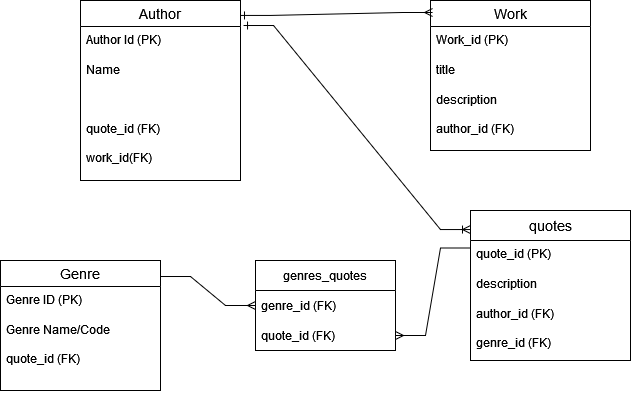

The diagram above was exported from draw.io. Its source (the exported page's mxGraphModel, read from the mxfile embedded in the PNG):
<mxGraphModel dx="1050" dy="530" grid="1" gridSize="10" guides="1" tooltips="1" connect="1" arrows="1" fold="1" page="1" pageScale="1" pageWidth="850" pageHeight="1100" math="0" shadow="0">
  <root>
    <mxCell id="0" />
    <mxCell id="1" parent="0" />
    <mxCell id="nqIZEa0l6Xzh4vl94oVq-1" value="Author" style="swimlane;fontStyle=0;childLayout=stackLayout;horizontal=1;startSize=26;horizontalStack=0;resizeParent=1;resizeParentMax=0;resizeLast=0;collapsible=1;marginBottom=0;align=center;fontSize=14;" parent="1" vertex="1">
      <mxGeometry x="110" y="80" width="160" height="180" as="geometry" />
    </mxCell>
    <mxCell id="nqIZEa0l6Xzh4vl94oVq-2" value="Author Id (PK)" style="text;strokeColor=none;fillColor=none;spacingLeft=4;spacingRight=4;overflow=hidden;rotatable=0;points=[[0,0.5],[1,0.5]];portConstraint=eastwest;fontSize=12;whiteSpace=wrap;html=1;" parent="nqIZEa0l6Xzh4vl94oVq-1" vertex="1">
      <mxGeometry y="26" width="160" height="30" as="geometry" />
    </mxCell>
    <mxCell id="nqIZEa0l6Xzh4vl94oVq-3" value="Name" style="text;strokeColor=none;fillColor=none;spacingLeft=4;spacingRight=4;overflow=hidden;rotatable=0;points=[[0,0.5],[1,0.5]];portConstraint=eastwest;fontSize=12;whiteSpace=wrap;html=1;" parent="nqIZEa0l6Xzh4vl94oVq-1" vertex="1">
      <mxGeometry y="56" width="160" height="30" as="geometry" />
    </mxCell>
    <mxCell id="nqIZEa0l6Xzh4vl94oVq-4" value="&lt;br&gt;&lt;div&gt;&lt;br&gt;&lt;/div&gt;&lt;div&gt;quote_id (FK)&lt;/div&gt;&lt;div&gt;&lt;br&gt;&lt;/div&gt;&lt;div&gt;work_id(FK)&lt;br&gt;&lt;/div&gt;" style="text;strokeColor=none;fillColor=none;spacingLeft=4;spacingRight=4;overflow=hidden;rotatable=0;points=[[0,0.5],[1,0.5]];portConstraint=eastwest;fontSize=12;whiteSpace=wrap;html=1;" parent="nqIZEa0l6Xzh4vl94oVq-1" vertex="1">
      <mxGeometry y="86" width="160" height="94" as="geometry" />
    </mxCell>
    <mxCell id="nqIZEa0l6Xzh4vl94oVq-5" value="Genre" style="swimlane;fontStyle=0;childLayout=stackLayout;horizontal=1;startSize=26;horizontalStack=0;resizeParent=1;resizeParentMax=0;resizeLast=0;collapsible=1;marginBottom=0;align=center;fontSize=14;" parent="1" vertex="1">
      <mxGeometry x="30" y="340" width="160" height="130" as="geometry" />
    </mxCell>
    <mxCell id="nqIZEa0l6Xzh4vl94oVq-6" value="Genre ID (PK)" style="text;strokeColor=none;fillColor=none;spacingLeft=4;spacingRight=4;overflow=hidden;rotatable=0;points=[[0,0.5],[1,0.5]];portConstraint=eastwest;fontSize=12;whiteSpace=wrap;html=1;" parent="nqIZEa0l6Xzh4vl94oVq-5" vertex="1">
      <mxGeometry y="26" width="160" height="30" as="geometry" />
    </mxCell>
    <mxCell id="nqIZEa0l6Xzh4vl94oVq-7" value="&lt;div&gt;Genre Name/Code&lt;/div&gt;&lt;div&gt;&lt;br&gt;&lt;/div&gt;&lt;div&gt;quote_id (FK)&lt;br&gt;&lt;/div&gt;" style="text;strokeColor=none;fillColor=none;spacingLeft=4;spacingRight=4;overflow=hidden;rotatable=0;points=[[0,0.5],[1,0.5]];portConstraint=eastwest;fontSize=12;whiteSpace=wrap;html=1;" parent="nqIZEa0l6Xzh4vl94oVq-5" vertex="1">
      <mxGeometry y="56" width="160" height="74" as="geometry" />
    </mxCell>
    <mxCell id="nqIZEa0l6Xzh4vl94oVq-9" value="Work" style="swimlane;fontStyle=0;childLayout=stackLayout;horizontal=1;startSize=26;horizontalStack=0;resizeParent=1;resizeParentMax=0;resizeLast=0;collapsible=1;marginBottom=0;align=center;fontSize=14;" parent="1" vertex="1">
      <mxGeometry x="460" y="80" width="160" height="150" as="geometry" />
    </mxCell>
    <mxCell id="nqIZEa0l6Xzh4vl94oVq-10" value="Work_id (PK)" style="text;strokeColor=none;fillColor=none;spacingLeft=4;spacingRight=4;overflow=hidden;rotatable=0;points=[[0,0.5],[1,0.5]];portConstraint=eastwest;fontSize=12;whiteSpace=wrap;html=1;" parent="nqIZEa0l6Xzh4vl94oVq-9" vertex="1">
      <mxGeometry y="26" width="160" height="30" as="geometry" />
    </mxCell>
    <mxCell id="nqIZEa0l6Xzh4vl94oVq-11" value="title" style="text;strokeColor=none;fillColor=none;spacingLeft=4;spacingRight=4;overflow=hidden;rotatable=0;points=[[0,0.5],[1,0.5]];portConstraint=eastwest;fontSize=12;whiteSpace=wrap;html=1;" parent="nqIZEa0l6Xzh4vl94oVq-9" vertex="1">
      <mxGeometry y="56" width="160" height="30" as="geometry" />
    </mxCell>
    <mxCell id="nqIZEa0l6Xzh4vl94oVq-12" value="&lt;div&gt;description&lt;/div&gt;&lt;div&gt;&lt;br&gt;&lt;/div&gt;&lt;div&gt;author_id (FK)&lt;br&gt;&lt;/div&gt;" style="text;strokeColor=none;fillColor=none;spacingLeft=4;spacingRight=4;overflow=hidden;rotatable=0;points=[[0,0.5],[1,0.5]];portConstraint=eastwest;fontSize=12;whiteSpace=wrap;html=1;" parent="nqIZEa0l6Xzh4vl94oVq-9" vertex="1">
      <mxGeometry y="86" width="160" height="64" as="geometry" />
    </mxCell>
    <mxCell id="nqIZEa0l6Xzh4vl94oVq-13" value="quotes" style="swimlane;fontStyle=0;childLayout=stackLayout;horizontal=1;startSize=30;horizontalStack=0;resizeParent=1;resizeParentMax=0;resizeLast=0;collapsible=1;marginBottom=0;align=center;fontSize=14;" parent="1" vertex="1">
      <mxGeometry x="500" y="290" width="160" height="150" as="geometry" />
    </mxCell>
    <mxCell id="nqIZEa0l6Xzh4vl94oVq-14" value="quote_id (PK)" style="text;strokeColor=none;fillColor=none;spacingLeft=4;spacingRight=4;overflow=hidden;rotatable=0;points=[[0,0.5],[1,0.5]];portConstraint=eastwest;fontSize=12;whiteSpace=wrap;html=1;" parent="nqIZEa0l6Xzh4vl94oVq-13" vertex="1">
      <mxGeometry y="30" width="160" height="30" as="geometry" />
    </mxCell>
    <mxCell id="nqIZEa0l6Xzh4vl94oVq-15" value="description" style="text;strokeColor=none;fillColor=none;spacingLeft=4;spacingRight=4;overflow=hidden;rotatable=0;points=[[0,0.5],[1,0.5]];portConstraint=eastwest;fontSize=12;whiteSpace=wrap;html=1;" parent="nqIZEa0l6Xzh4vl94oVq-13" vertex="1">
      <mxGeometry y="60" width="160" height="30" as="geometry" />
    </mxCell>
    <mxCell id="nqIZEa0l6Xzh4vl94oVq-16" value="&lt;div&gt;author_id (FK)&lt;/div&gt;&lt;div&gt;&lt;br&gt;&lt;/div&gt;&lt;div&gt;genre_id (FK)&lt;br&gt;&lt;/div&gt;" style="text;strokeColor=none;fillColor=none;spacingLeft=4;spacingRight=4;overflow=hidden;rotatable=0;points=[[0,0.5],[1,0.5]];portConstraint=eastwest;fontSize=12;whiteSpace=wrap;html=1;" parent="nqIZEa0l6Xzh4vl94oVq-13" vertex="1">
      <mxGeometry y="90" width="160" height="60" as="geometry" />
    </mxCell>
    <mxCell id="nqIZEa0l6Xzh4vl94oVq-21" value="" style="edgeStyle=entityRelationEdgeStyle;fontSize=12;html=1;endArrow=ERmany;rounded=0;entryX=0.013;entryY=0.08;entryDx=0;entryDy=0;entryPerimeter=0;exitX=1;exitY=0.083;exitDx=0;exitDy=0;exitPerimeter=0;startArrow=ERone;startFill=0;" parent="1" source="nqIZEa0l6Xzh4vl94oVq-1" target="nqIZEa0l6Xzh4vl94oVq-9" edge="1">
      <mxGeometry width="100" height="100" relative="1" as="geometry">
        <mxPoint x="190" y="310" as="sourcePoint" />
        <mxPoint x="290" y="210" as="targetPoint" />
      </mxGeometry>
    </mxCell>
    <mxCell id="nqIZEa0l6Xzh4vl94oVq-22" value="" style="edgeStyle=entityRelationEdgeStyle;fontSize=12;html=1;endArrow=ERoneToMany;rounded=0;entryX=0;entryY=0.127;entryDx=0;entryDy=0;entryPerimeter=0;exitX=1.019;exitY=-0.033;exitDx=0;exitDy=0;exitPerimeter=0;startArrow=ERone;startFill=0;" parent="1" source="nqIZEa0l6Xzh4vl94oVq-2" target="nqIZEa0l6Xzh4vl94oVq-13" edge="1">
      <mxGeometry width="100" height="100" relative="1" as="geometry">
        <mxPoint x="190" y="310" as="sourcePoint" />
        <mxPoint x="290" y="210" as="targetPoint" />
      </mxGeometry>
    </mxCell>
    <mxCell id="nqIZEa0l6Xzh4vl94oVq-23" value="" style="edgeStyle=entityRelationEdgeStyle;fontSize=12;html=1;endArrow=ERmany;startArrow=baseDash;rounded=0;entryX=0;entryY=0.5;entryDx=0;entryDy=0;exitX=0.988;exitY=0.092;exitDx=0;exitDy=0;exitPerimeter=0;startFill=0;" parent="1" target="Sc_dY22HbTl1Y6Mjlnim-1" edge="1">
      <mxGeometry width="100" height="100" relative="1" as="geometry">
        <mxPoint x="190" y="356.01000000000005" as="sourcePoint" />
        <mxPoint x="405.9200000000001" y="310.00000000000006" as="targetPoint" />
      </mxGeometry>
    </mxCell>
    <mxCell id="Sc_dY22HbTl1Y6Mjlnim-1" value="genres_quotes" style="swimlane;fontStyle=0;childLayout=stackLayout;horizontal=1;startSize=30;horizontalStack=0;resizeParent=1;resizeParentMax=0;resizeLast=0;collapsible=1;marginBottom=0;whiteSpace=wrap;html=1;" vertex="1" parent="1">
      <mxGeometry x="285" y="340" width="140" height="90" as="geometry" />
    </mxCell>
    <mxCell id="Sc_dY22HbTl1Y6Mjlnim-2" value="genre_id (FK)" style="text;strokeColor=none;fillColor=none;align=left;verticalAlign=middle;spacingLeft=4;spacingRight=4;overflow=hidden;points=[[0,0.5],[1,0.5]];portConstraint=eastwest;rotatable=0;whiteSpace=wrap;html=1;" vertex="1" parent="Sc_dY22HbTl1Y6Mjlnim-1">
      <mxGeometry y="30" width="140" height="30" as="geometry" />
    </mxCell>
    <mxCell id="Sc_dY22HbTl1Y6Mjlnim-3" value="quote_id (FK)" style="text;strokeColor=none;fillColor=none;align=left;verticalAlign=middle;spacingLeft=4;spacingRight=4;overflow=hidden;points=[[0,0.5],[1,0.5]];portConstraint=eastwest;rotatable=0;whiteSpace=wrap;html=1;" vertex="1" parent="Sc_dY22HbTl1Y6Mjlnim-1">
      <mxGeometry y="60" width="140" height="30" as="geometry" />
    </mxCell>
    <mxCell id="Sc_dY22HbTl1Y6Mjlnim-6" value="" style="edgeStyle=entityRelationEdgeStyle;fontSize=12;html=1;endArrow=ERmany;startArrow=baseDash;rounded=0;entryX=1;entryY=0.5;entryDx=0;entryDy=0;exitX=0;exitY=0.25;exitDx=0;exitDy=0;startFill=0;" edge="1" parent="1" source="nqIZEa0l6Xzh4vl94oVq-13" target="Sc_dY22HbTl1Y6Mjlnim-3">
      <mxGeometry width="100" height="100" relative="1" as="geometry">
        <mxPoint x="800" y="200" as="sourcePoint" />
        <mxPoint x="895" y="228.98999999999995" as="targetPoint" />
      </mxGeometry>
    </mxCell>
  </root>
</mxGraphModel>